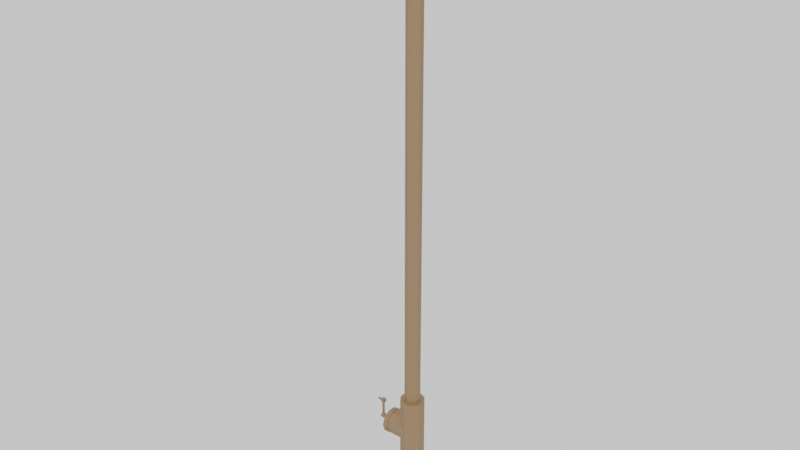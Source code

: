 # Source: rod.blend  (saved by Blender 4.2.66; exported with 4.5.12 LTS)
import bpy
from mathutils import Matrix  # noqa: F401  (used for matrix-valued properties, if any)

bpy.ops.wm.read_factory_settings(use_empty=True)
scene = bpy.context.scene
scene.name = 'Scene'

# ---- collections
col_collection = bpy.data.collections.new('Collection'); scene.collection.children.link(col_collection)

# ---- images (referenced by path relative to the original .blend; pixels are not part of the script)
import os
ASSET_DIR = os.environ.get("B2B_ASSET_DIR", "")  # directory of the original .blend (textures are referenced by path, not embedded)
HERE = os.path.dirname(os.path.abspath(__file__))  # packed textures are extracted next to this script under _unpacked/

def load_image(name, relpath, width, height, colorspace="sRGB"):
    """Load a texture the original file referenced (path relative to the .blend, or extracted next to this script)."""
    p = next((c for c in (os.path.join(HERE, relpath), os.path.join(ASSET_DIR, relpath)) if relpath and os.path.exists(c)), "")
    if p:
        img = bpy.data.images.load(p, check_existing=True)
        img.name = name
    else:  # same state as the original file: an image datablock whose file is absent (Cycles renders it pink)
        img = bpy.data.images.new(name, width, height)
        img.source = "FILE"
        img.filepath = "//" + (relpath or name)
    img.colorspace_settings.name = colorspace
    return img
img_texture = load_image('texture', 'texture.png', 1024, 1024, 'sRGB')

# ---- materials (node trees are filled in below, after node groups)
mat_material = bpy.data.materials.new('Material')
mat_material.alpha_threshold = 0.0
mat_material.roughness = 0.5
mat_material.line_color = (0.0, 0.0, 0.0, 1.0)

# ---- material node trees
mat_material.use_nodes = True; mat_material.node_tree.nodes.clear()
_N = mat_material.node_tree.nodes; _L = mat_material.node_tree.links
n0 = _N.new('ShaderNodeOutputMaterial'); n0.name = 'Material Output'; n0.location = (430, 239)
n1 = _N.new('ShaderNodeBsdfPrincipled'); n1.name = 'Principled BSDF'; n1.location = (16, 182)
n1.inputs[0].default_value = (0.1887, 0.1167, 0.04697, 1.0)
n1.inputs[2].default_value = 0.5909
n1.inputs[3].default_value = 1.65
n2 = _N.new('ShaderNodeTexImage'); n2.name = 'Image Texture'; n2.location = (-372, 248)
n2.image = img_texture
_L.new(n1.outputs[0], n0.inputs[0])
n0.is_active_output = True

# ---- world
world_world = bpy.data.worlds.new('World'); scene.world = world_world
world_world.use_nodes = True; world_world.node_tree.nodes.clear()
_N = world_world.node_tree.nodes; _L = world_world.node_tree.links
n0 = _N.new('ShaderNodeOutputWorld'); n0.name = 'World Output'; n0.location = (300, 300)
n1 = _N.new('ShaderNodeEmission'); n1.name = 'Emission'; n1.location = (10, 300)
_L.new(n1.outputs[0], n0.inputs[0])
n0.is_active_output = True
world_world.color = (0.05088, 0.05088, 0.05088)
world_world.sun_shadow_jitter_overblur = 0.0

# ---- meshes
me_cylinder_004 = bpy.data.meshes.new('Cylinder.004')
me_cylinder_004.from_pydata([(0.0, 1.0, 0.1537), (0.0, 1.0, 2.154), (0.5878, 0.809, 0.1537), (0.5878, 0.809, 2.154), (0.9511, 0.309, 0.1537), (0.9511, 0.309, 2.154), (0.9511, -0.309, 0.1537), (0.9511, -0.309, 2.154), (0.5878, -0.809, 0.1537), (0.5878, -0.809, 2.154), (0.0, -1.0, 0.1537), (0.0, -1.0, 2.154), (-0.5878, -0.809, 0.1537), (-0.5878, -0.809, 2.154), (-0.9511, -0.309, 0.1537), (-0.9511, -0.309, 2.154), (-0.9511, 0.309, 0.1537), (-0.9511, 0.309, 2.154), (-0.5878, 0.809, 0.1537), (-0.5878, 0.809, 2.154), (13.0, 20.0, -0.3463), (13.0, 20.0, 0.1537), (24.76, 16.18, -0.3463), (24.76, 16.18, 0.1537), (32.02, 6.18, -0.3463), (32.02, 6.18, 0.1537), (32.02, -6.18, -0.3463), (32.02, -6.18, 0.1537), (24.76, -16.18, -0.3463), (24.76, -16.18, 0.1537), (13.0, -20.0, -0.3463), (13.0, -20.0, 0.1537), (1.244, -16.18, -0.3463), (1.244, -16.18, 0.1537), (-6.021, -6.18, -0.3463), (-6.021, -6.18, 0.1537), (-6.021, 6.18, -0.3463), (-6.021, 6.18, 0.1537), (1.244, 16.18, -0.3463), (1.244, 16.18, 0.1537), (13.0, 13.0, 0.1537), (13.0, 13.0, 2.154), (20.64, 10.52, 0.1537), (20.64, 10.52, 2.154), (25.36, 4.017, 0.1537), (25.36, 4.017, 2.154), (25.36, -4.017, 0.1537), (25.36, -4.017, 2.154), (20.64, -10.52, 0.1537), (20.64, -10.52, 2.154), (13.0, -13.0, 0.1537), (13.0, -13.0, 2.154), (5.359, -10.52, 0.1537), (5.359, -10.52, 2.154), (0.6363, -4.017, 0.1537), (0.6363, -4.017, 2.154), (0.6363, 4.017, 0.1537), (0.6363, 4.017, 2.154), (5.359, 10.52, 0.1537), (5.359, 10.52, 2.154), (-23.0, 21.0, 0.003687), (-31.0, 21.0, 0.003687), (-23.0, 16.99, 0.03455), (-31.0, 16.99, 0.03455), (-23.0, 6.489, 0.05362), (-31.0, 6.489, 0.05362), (-23.0, -6.489, 0.05362), (-31.0, -6.489, 0.05362), (-23.0, -16.99, 0.03455), (-31.0, -16.99, 0.03455), (-23.0, -21.0, 0.003687), (-31.0, -21.0, 0.003687), (-23.0, -16.99, -0.02717), (-31.0, -16.99, -0.02717), (-23.0, -6.489, -0.04624), (-31.0, -6.489, -0.04624), (-23.0, 6.489, -0.04624), (-31.0, 6.489, -0.04624), (-23.0, 16.99, -0.02717), (-31.0, 16.99, -0.02717), (-49.0, -1.748e-07, 0.08369), (-57.0, 1.748e-07, 0.08369), (-49.0, -1.176, 0.08273), (-57.0, -1.176, 0.08273), (-49.0, -1.902, 0.08023), (-57.0, -1.902, 0.08023), (-49.0, -1.902, 0.07714), (-57.0, -1.902, 0.07714), (-49.0, -1.176, 0.07464), (-57.0, -1.176, 0.07464), (-49.0, -1.748e-07, 0.07369), (-57.0, 1.748e-07, 0.07369), (-49.0, 1.176, 0.07464), (-57.0, 1.176, 0.07464), (-49.0, 1.902, 0.07714), (-57.0, 1.902, 0.07714), (-49.0, 1.902, 0.08023), (-57.0, 1.902, 0.08023), (-49.0, 1.176, 0.08273), (-57.0, 1.176, 0.08273), (13.0, 20.0, 0.003687), (-27.0, 20.0, 0.003687), (13.0, 16.18, 0.03308), (-27.0, 16.18, 0.03308), (13.0, 6.18, 0.05124), (-27.0, 6.18, 0.05124), (13.0, -6.18, 0.05124), (-27.0, -6.18, 0.05124), (13.0, -16.18, 0.03308), (-27.0, -16.18, 0.03308), (13.0, -20.0, 0.003687), (-27.0, -20.0, 0.003687), (13.0, -16.18, -0.0257), (-27.0, -16.18, -0.0257), (13.0, -6.18, -0.04387), (-27.0, -6.18, -0.04387), (13.0, 6.18, -0.04387), (-27.0, 6.18, -0.04387), (13.0, 16.18, -0.0257), (-27.0, 16.18, -0.0257), (-24.0, 4.0, 0.003687), (-50.0, 4.0, 0.003687), (-24.0, 3.236, 0.009565), (-50.0, 3.236, 0.009565), (-24.0, 1.236, 0.0132), (-50.0, 1.236, 0.0132), (-24.0, -1.236, 0.0132), (-50.0, -1.236, 0.0132), (-24.0, -3.236, 0.009565), (-50.0, -3.236, 0.009565), (-24.0, -4.0, 0.003687), (-50.0, -4.0, 0.003687), (-24.0, -3.236, -0.002191), (-50.0, -3.236, -0.002191), (-24.0, -1.236, -0.005823), (-50.0, -1.236, -0.005823), (-24.0, 1.236, -0.005823), (-50.0, 1.236, -0.005823), (-24.0, 3.236, -0.002191), (-50.0, 3.236, -0.002191), (-50.0, -3.0, 0.07119), (-50.0, -3.0, 0.08619), (-50.0, 3.0, 0.07119), (-50.0, 3.0, 0.08619), (-44.0, -3.0, 0.07119), (-44.0, -3.0, 0.08619), (-44.0, 3.0, 0.07119), (-44.0, 3.0, 0.08619), (-47.0, 1.724, 0.008687), (-47.0, 1.724, 0.07369), (-45.82, 1.342, 0.008687), (-45.82, 1.342, 0.07369), (-45.1, 0.3416, 0.008687), (-45.1, 0.3416, 0.07369), (-45.1, -0.8944, 0.008687), (-45.1, -0.8944, 0.07369), (-45.82, -1.894, 0.008687), (-45.82, -1.894, 0.07369), (-47.0, -2.276, 0.008687), (-47.0, -2.276, 0.07369), (-48.18, -1.894, 0.008687), (-48.18, -1.894, 0.07369), (-48.9, -0.8944, 0.008687), (-48.9, -0.8944, 0.07369), (-48.9, 0.3416, 0.008687), (-48.9, 0.3416, 0.07369), (-48.18, 1.342, 0.008687), (-48.18, 1.342, 0.07369)], [], [(0, 1, 3, 2), (2, 3, 5, 4), (4, 5, 7, 6), (6, 7, 9, 8), (8, 9, 11, 10), (10, 11, 13, 12), (12, 13, 15, 14), (14, 15, 17, 16), (3, 1, 19, 17, 15, 13, 11, 9, 7, 5), (16, 17, 19, 18), (18, 19, 1, 0), (0, 2, 4, 6, 8, 10, 12, 14, 16, 18), (20, 21, 23, 22), (22, 23, 25, 24), (24, 25, 27, 26), (26, 27, 29, 28), (28, 29, 31, 30), (30, 31, 33, 32), (32, 33, 35, 34), (34, 35, 37, 36), (23, 21, 39, 37, 35, 33, 31, 29, 27, 25), (36, 37, 39, 38), (38, 39, 21, 20), (20, 22, 24, 26, 28, 30, 32, 34, 36, 38), (40, 41, 43, 42), (42, 43, 45, 44), (44, 45, 47, 46), (46, 47, 49, 48), (48, 49, 51, 50), (50, 51, 53, 52), (52, 53, 55, 54), (54, 55, 57, 56), (43, 41, 59, 57, 55, 53, 51, 49, 47, 45), (56, 57, 59, 58), (58, 59, 41, 40), (40, 42, 44, 46, 48, 50, 52, 54, 56, 58), (60, 61, 63, 62), (62, 63, 65, 64), (64, 65, 67, 66), (66, 67, 69, 68), (68, 69, 71, 70), (70, 71, 73, 72), (72, 73, 75, 74), (74, 75, 77, 76), (63, 61, 79, 77, 75, 73, 71, 69, 67, 65), (76, 77, 79, 78), (78, 79, 61, 60), (60, 62, 64, 66, 68, 70, 72, 74, 76, 78), (80, 81, 83, 82), (82, 83, 85, 84), (84, 85, 87, 86), (86, 87, 89, 88), (88, 89, 91, 90), (90, 91, 93, 92), (92, 93, 95, 94), (94, 95, 97, 96), (83, 81, 99, 97, 95, 93, 91, 89, 87, 85), (96, 97, 99, 98), (98, 99, 81, 80), (80, 82, 84, 86, 88, 90, 92, 94, 96, 98), (100, 101, 103, 102), (102, 103, 105, 104), (104, 105, 107, 106), (106, 107, 109, 108), (108, 109, 111, 110), (110, 111, 113, 112), (112, 113, 115, 114), (114, 115, 117, 116), (103, 101, 119, 117, 115, 113, 111, 109, 107, 105), (116, 117, 119, 118), (118, 119, 101, 100), (100, 102, 104, 106, 108, 110, 112, 114, 116, 118), (120, 121, 123, 122), (122, 123, 125, 124), (124, 125, 127, 126), (126, 127, 129, 128), (128, 129, 131, 130), (130, 131, 133, 132), (132, 133, 135, 134), (134, 135, 137, 136), (123, 121, 139, 137, 135, 133, 131, 129, 127, 125), (136, 137, 139, 138), (138, 139, 121, 120), (120, 122, 124, 126, 128, 130, 132, 134, 136, 138), (140, 141, 143, 142), (142, 143, 147, 146), (146, 147, 145, 144), (144, 145, 141, 140), (142, 146, 144, 140), (147, 143, 141, 145), (148, 149, 151, 150), (150, 151, 153, 152), (152, 153, 155, 154), (154, 155, 157, 156), (156, 157, 159, 158), (158, 159, 161, 160), (160, 161, 163, 162), (162, 163, 165, 164), (151, 149, 167, 165, 163, 161, 159, 157, 155, 153), (164, 165, 167, 166), (166, 167, 149, 148), (148, 150, 152, 154, 156, 158, 160, 162, 164, 166)])
_uv = me_cylinder_004.uv_layers.new(name='UVMap')
_uv.uv.foreach_set('vector', [0.4283, 0.7885, 0.4283, 0.7692, 0.4335, 0.7692, 0.4335, 0.7885, 0.38, 0.7885, 0.38, 0.7692, 0.3848, 0.7692, 0.3848, 0.7885, 0.3848, 0.7885, 0.3848, 0.7692, 0.3908, 0.7692, 0.3908, 0.7885, 0.3908, 0.7885, 0.3908, 0.7692, 0.3956, 0.7692, 0.3956, 0.7885, 0.4111, 0.7885, 0.4111, 0.7692, 0.4168, 0.7692, 0.4168, 0.7885, 0.4168, 0.7885, 0.4168, 0.7692, 0.4224, 0.7692, 0.4224, 0.7885, 0.3956, 0.7885, 0.3956, 0.7692, 0.4004, 0.7692, 0.4004, 0.7885, 0.4004, 0.7885, 0.4004, 0.7692, 0.4063, 0.7692, 0.4063, 0.7885, 0.3469, 0.7866, 0.3434, 0.7818, 0.3434, 0.7759, 0.3469, 0.7711, 0.3526, 0.7692, 0.3582, 0.7711, 0.3617, 0.7759, 0.3617, 0.7818, 0.3582, 0.7866, 0.3526, 0.7885, 0.4063, 0.7885, 0.4063, 0.7692, 0.4111, 0.7692, 0.4111, 0.7885, 0.4224, 0.7885, 0.4224, 0.7692, 0.4283, 0.7692, 0.4283, 0.7885, 0.3617, 0.7818, 0.3617, 0.7759, 0.3652, 0.7711, 0.3709, 0.7692, 0.3765, 0.7711, 0.38, 0.7759, 0.38, 0.7818, 0.3765, 0.7866, 0.3709, 0.7885, 0.3652, 0.7866, 0.3434, 0.8721, 0.3386, 0.8721, 0.3386, 0.7692, 0.3434, 0.7692, 0.986, 0.8112, 0.9812, 0.8112, 0.9812, 0.715, 0.986, 0.715, 0.986, 0.715, 0.9812, 0.715, 0.9812, 0.5962, 0.986, 0.5962, 0.986, 0.5962, 0.9812, 0.5962, 0.9812, 0.5, 0.986, 0.5, 0.993, 0.2261, 0.9882, 0.2261, 0.9882, 0.113, 0.993, 0.113, 0.993, 0.113, 0.9882, 0.113, 0.9882, 9.899e-11, 0.993, 4.62e-10, 0.9908, 0.8112, 0.986, 0.8112, 0.986, 0.715, 0.9908, 0.715, 0.9908, 0.715, 0.986, 0.715, 0.986, 0.5962, 0.9908, 0.5962, 0.5675, 0.3846, 0.4545, 0.3479, 0.3846, 0.2517, 0.3846, 0.1329, 0.4545, 0.03673, 0.5675, 5.454e-09, 0.6805, 0.03673, 0.7504, 0.1329, 0.7504, 0.2517, 0.6805, 0.3479, 0.9908, 0.5962, 0.986, 0.5962, 0.986, 0.5, 0.9908, 0.5, 0.3434, 0.9903, 0.3386, 0.9903, 0.3386, 0.8721, 0.3434, 0.8721, 0.4545, 0.7325, 0.3846, 0.6363, 0.3846, 0.5175, 0.4545, 0.4213, 0.5675, 0.3846, 0.6805, 0.4213, 0.7504, 0.5175, 0.7504, 0.6363, 0.6805, 0.7325, 0.5675, 0.7692, 0.2655, 0.8361, 0.2462, 0.8361, 0.2462, 0.7692, 0.2655, 0.7692, 0.01923, 0.9715, 1.449e-11, 0.9715, 7.351e-08, 0.909, 0.01923, 0.909, 0.01923, 0.909, 7.351e-08, 0.909, 7.934e-08, 0.8317, 0.01923, 0.8317, 0.01923, 0.8317, 7.934e-08, 0.8317, 1.528e-08, 0.7692, 0.01923, 0.7692, 0.1731, 0.9162, 0.1538, 0.9162, 0.1538, 0.8427, 0.1731, 0.8427, 0.1731, 0.8427, 0.1538, 0.8427, 0.1538, 0.7692, 0.1731, 0.7692, 0.03846, 0.9715, 0.01923, 0.9715, 0.01923, 0.909, 0.03846, 0.909, 0.03846, 0.909, 0.01923, 0.909, 0.01923, 0.8317, 0.03846, 0.8317, 0.8693, 0.25, 0.7958, 0.2261, 0.7504, 0.1636, 0.7504, 0.08637, 0.7958, 0.02387, 0.8693, 1.037e-08, 0.9428, 0.02387, 0.9882, 0.08637, 0.9882, 0.1636, 0.9428, 0.2261, 0.03846, 0.8317, 0.01923, 0.8317, 0.01923, 0.7692, 0.03846, 0.7692, 0.2655, 0.913, 0.2462, 0.913, 0.2462, 0.8361, 0.2655, 0.8361, 0.7958, 0.4761, 0.7504, 0.4136, 0.7504, 0.3364, 0.7958, 0.2739, 0.8693, 0.25, 0.9428, 0.2739, 0.9882, 0.3364, 0.9882, 0.4136, 0.9428, 0.4761, 0.8693, 0.5, 0.8273, 0.9038, 0.7504, 0.9038, 0.7504, 0.8653, 0.8273, 0.8653, 0.8273, 0.8653, 0.7504, 0.8653, 0.7504, 0.7643, 0.8273, 0.7643, 0.8273, 0.7643, 0.7504, 0.7643, 0.7504, 0.6395, 0.8273, 0.6395, 0.8273, 0.6395, 0.7504, 0.6395, 0.7504, 0.5386, 0.8273, 0.5386, 0.8273, 0.5386, 0.7504, 0.5386, 0.7504, 0.5, 0.8273, 0.5, 0.8273, 0.5, 0.9043, 0.5, 0.9043, 0.5386, 0.8273, 0.5386, 0.8273, 0.5386, 0.9043, 0.5386, 0.9043, 0.6395, 0.8273, 0.6395, 0.8273, 0.6395, 0.9043, 0.6395, 0.9043, 0.7643, 0.8273, 0.7643, 0.991, 0.5386, 0.9913, 0.5, 0.9916, 0.5386, 0.9918, 0.6395, 0.9918, 0.7643, 0.9916, 0.8653, 0.9913, 0.9038, 0.991, 0.8653, 0.9908, 0.7643, 0.9908, 0.6395, 0.8273, 0.7643, 0.9043, 0.7643, 0.9043, 0.8653, 0.8273, 0.8653, 0.8273, 0.8653, 0.9043, 0.8653, 0.9043, 0.9038, 0.8273, 0.9038, 0.9922, 0.9038, 0.9919, 0.8653, 0.9918, 0.7643, 0.9918, 0.6395, 0.9919, 0.5386, 0.9922, 0.5, 0.9925, 0.5386, 0.9927, 0.6395, 0.9927, 0.7643, 0.9925, 0.8653, 0.1914, 0.8462, 0.1914, 0.7692, 0.2027, 0.7692, 0.2027, 0.8462, 0.2027, 0.8462, 0.2027, 0.7692, 0.2097, 0.7692, 0.2097, 0.8462, 0.4371, 0.8462, 0.4371, 0.7692, 0.4372, 0.7692, 0.4372, 0.8462, 0.2462, 0.7692, 0.2462, 0.8462, 0.2392, 0.8462, 0.2392, 0.7692, 0.2392, 0.7692, 0.2392, 0.8462, 0.2279, 0.8462, 0.2279, 0.7692, 0.2279, 0.7692, 0.2279, 0.8462, 0.2166, 0.8462, 0.2166, 0.7692, 0.2166, 0.7692, 0.2166, 0.8462, 0.2097, 0.8462, 0.2097, 0.7692, 0.4372, 0.7692, 0.4372, 0.8445, 0.4372, 0.8445, 0.4372, 0.7692, 0.437, 0.7762, 0.437, 0.7875, 0.437, 0.7988, 0.437, 0.8058, 0.437, 0.8058, 0.4369, 0.7988, 0.4369, 0.7875, 0.4369, 0.7762, 0.4369, 0.7692, 0.437, 0.7692, 0.1731, 0.8462, 0.1731, 0.7692, 0.1801, 0.7692, 0.1801, 0.8462, 0.1801, 0.8462, 0.1801, 0.7692, 0.1914, 0.7692, 0.1914, 0.8462, 0.4371, 0.7875, 0.4371, 0.7988, 0.4371, 0.8058, 0.4371, 0.8058, 0.437, 0.7988, 0.437, 0.7875, 0.437, 0.7762, 0.4371, 0.7692, 0.4371, 0.7692, 0.4371, 0.7762, 0.3846, 2.904e-08, 0.3846, 0.3846, 0.3479, 0.3846, 0.3479, 2.626e-08, 0.3479, 2.626e-08, 0.3479, 0.3846, 0.2517, 0.3846, 0.2517, 1.901e-08, 0.2517, 1.901e-08, 0.2517, 0.3846, 0.1329, 0.3846, 0.1329, 1.003e-08, 0.1329, 1.003e-08, 0.1329, 0.3846, 0.03673, 0.3846, 0.03673, 2.773e-09, 0.03673, 2.773e-09, 0.03673, 0.3846, 7.642e-09, 0.3846, 3.668e-08, 2.769e-15, 1.528e-08, 0.7692, 4.432e-08, 0.3846, 0.03673, 0.3846, 0.03673, 0.7692, 0.03673, 0.7692, 0.03673, 0.3846, 0.1329, 0.3846, 0.1329, 0.7692, 0.1329, 0.7692, 0.1329, 0.3846, 0.2517, 0.3846, 0.2517, 0.7692, 0.9929, 0.5367, 0.9932, 0.5, 0.9935, 0.5367, 0.9936, 0.6329, 0.9936, 0.7517, 0.9935, 0.8479, 0.9932, 0.8846, 0.9929, 0.8479, 0.9927, 0.7517, 0.9927, 0.6329, 0.2517, 0.7692, 0.2517, 0.3846, 0.3479, 0.3846, 0.3479, 0.7692, 0.3479, 0.7692, 0.3479, 0.3846, 0.3846, 0.3846, 0.3846, 0.7692, 0.9934, 0.3846, 0.9932, 0.3479, 0.993, 0.2517, 0.993, 0.1329, 0.9932, 0.03673, 0.9934, 1.643e-09, 0.9937, 0.03673, 0.9939, 0.1329, 0.9939, 0.2517, 0.9937, 0.3479, 0.9812, 0.5, 0.9812, 0.75, 0.9738, 0.75, 0.9738, 0.5, 0.9738, 0.5, 0.9738, 0.75, 0.9546, 0.75, 0.9546, 0.5, 0.9546, 0.5, 0.9546, 0.75, 0.9308, 0.75, 0.9308, 0.5, 0.9308, 0.5, 0.9308, 0.75, 0.9116, 0.75, 0.9116, 0.5, 0.9116, 0.5, 0.9116, 0.75, 0.9043, 0.75, 0.9043, 0.5, 0.9043, 1.0, 0.9043, 0.75, 0.9116, 0.75, 0.9116, 1.0, 0.9116, 1.0, 0.9116, 0.75, 0.9308, 0.75, 0.9308, 1.0, 0.9308, 1.0, 0.9308, 0.75, 0.9546, 0.75, 0.9546, 1.0, 0.4356, 0.7766, 0.4356, 0.7692, 0.4357, 0.7766, 0.4357, 0.7958, 0.4357, 0.8196, 0.4357, 0.8388, 0.4356, 0.8462, 0.4356, 0.8388, 0.4355, 0.8196, 0.4355, 0.7958, 0.9546, 1.0, 0.9546, 0.75, 0.9738, 0.75, 0.9738, 1.0, 0.9738, 1.0, 0.9738, 0.75, 0.9812, 0.75, 0.9812, 1.0, 0.4355, 0.8462, 0.4354, 0.8388, 0.4354, 0.8196, 0.4354, 0.7958, 0.4354, 0.7766, 0.4355, 0.7692, 0.4355, 0.7766, 0.4355, 0.7958, 0.4355, 0.8196, 0.4355, 0.8388, 0.4366, 0.8269, 0.4365, 0.8269, 0.4365, 0.7692, 0.4366, 0.7692, 0.4369, 0.8257, 0.4368, 0.8257, 0.4368, 0.7692, 0.4369, 0.7692, 0.4368, 0.8269, 0.4366, 0.8269, 0.4366, 0.7692, 0.4368, 0.7692, 0.4365, 0.8269, 0.4364, 0.8269, 0.4364, 0.7692, 0.4365, 0.7692, 0.09615, 0.7692, 0.09615, 0.8269, 0.03846, 0.8269, 0.03846, 0.7692, 0.1538, 0.7692, 0.1538, 0.8269, 0.09615, 0.8269, 0.09615, 0.7692, 0.4364, 0.7795, 0.4357, 0.7795, 0.4357, 0.7692, 0.4364, 0.7692, 0.4341, 0.8003, 0.4335, 0.8003, 0.4335, 0.7907, 0.4341, 0.7907, 0.4341, 0.7907, 0.4335, 0.7907, 0.4335, 0.7788, 0.4341, 0.7788, 0.4341, 0.7788, 0.4335, 0.7788, 0.4335, 0.7692, 0.4341, 0.7692, 0.4354, 0.7918, 0.4347, 0.7918, 0.4347, 0.7805, 0.4354, 0.7805, 0.4354, 0.7805, 0.4347, 0.7805, 0.4347, 0.7692, 0.4354, 0.7692, 0.4347, 0.8003, 0.4341, 0.8003, 0.4341, 0.7907, 0.4347, 0.7907, 0.4347, 0.7907, 0.4341, 0.7907, 0.4341, 0.7788, 0.4347, 0.7788, 0.2725, 0.804, 0.2655, 0.7944, 0.2655, 0.7825, 0.2725, 0.7729, 0.2838, 0.7692, 0.2951, 0.7729, 0.302, 0.7825, 0.302, 0.7944, 0.2951, 0.804, 0.2838, 0.8077, 0.4347, 0.7788, 0.4341, 0.7788, 0.4341, 0.7692, 0.4347, 0.7692, 0.4364, 0.7913, 0.4357, 0.7913, 0.4357, 0.7795, 0.4364, 0.7795, 0.3203, 0.8077, 0.309, 0.804, 0.302, 0.7944, 0.302, 0.7825, 0.309, 0.7729, 0.3203, 0.7692, 0.3316, 0.7729, 0.3386, 0.7825, 0.3386, 0.7944, 0.3316, 0.804])
me_cylinder_004.materials.append(mat_material)
me_cylinder_004.update()

# ---- objects
ob_cylinder = bpy.data.objects.new('Cylinder', me_cylinder_004)

# ---- transforms, parenting, visibility, modifiers, constraints
ob_cylinder.location = (0.0, 0.0, 0.0)
ob_cylinder.scale = (0.05, 0.05, 20.0)

# ---- collection membership
col_collection.objects.link(ob_cylinder)

# ---- scene / render settings (as saved in the file)
scene.frame_start = 1; scene.frame_end = 250; scene.frame_set(0)
scene.render.engine = 'CYCLES'
bpy.context.view_layer.update()

# ---- added for rendering (the .blend has no active camera and no usable light): camera, sun
cam_auto = bpy.data.cameras.new('AutoCamera')
cam_auto.lens = 50.0
cam_auto.sensor_width = 36.0
cam_auto.clip_end = 1000.0
ob_auto_camera = bpy.data.objects.new('AutoCamera', cam_auto)
scene.collection.objects.link(ob_auto_camera)
ob_auto_camera.location = (45.8603, -55.7818, 55.2616)
ob_auto_camera.rotation_euler = (1.09748, -7.21219e-08, 0.694738)
scene.camera = ob_auto_camera
light_auto_sun = bpy.data.lights.new('AutoSun', 'SUN')
light_auto_sun.energy = 3.0
light_auto_sun.angle = 0.0523599
ob_auto_sun = bpy.data.objects.new('AutoSun', light_auto_sun)
scene.collection.objects.link(ob_auto_sun)
ob_auto_sun.rotation_euler = (0.872665, 0.174533, 0.523599)
bpy.context.view_layer.update()
